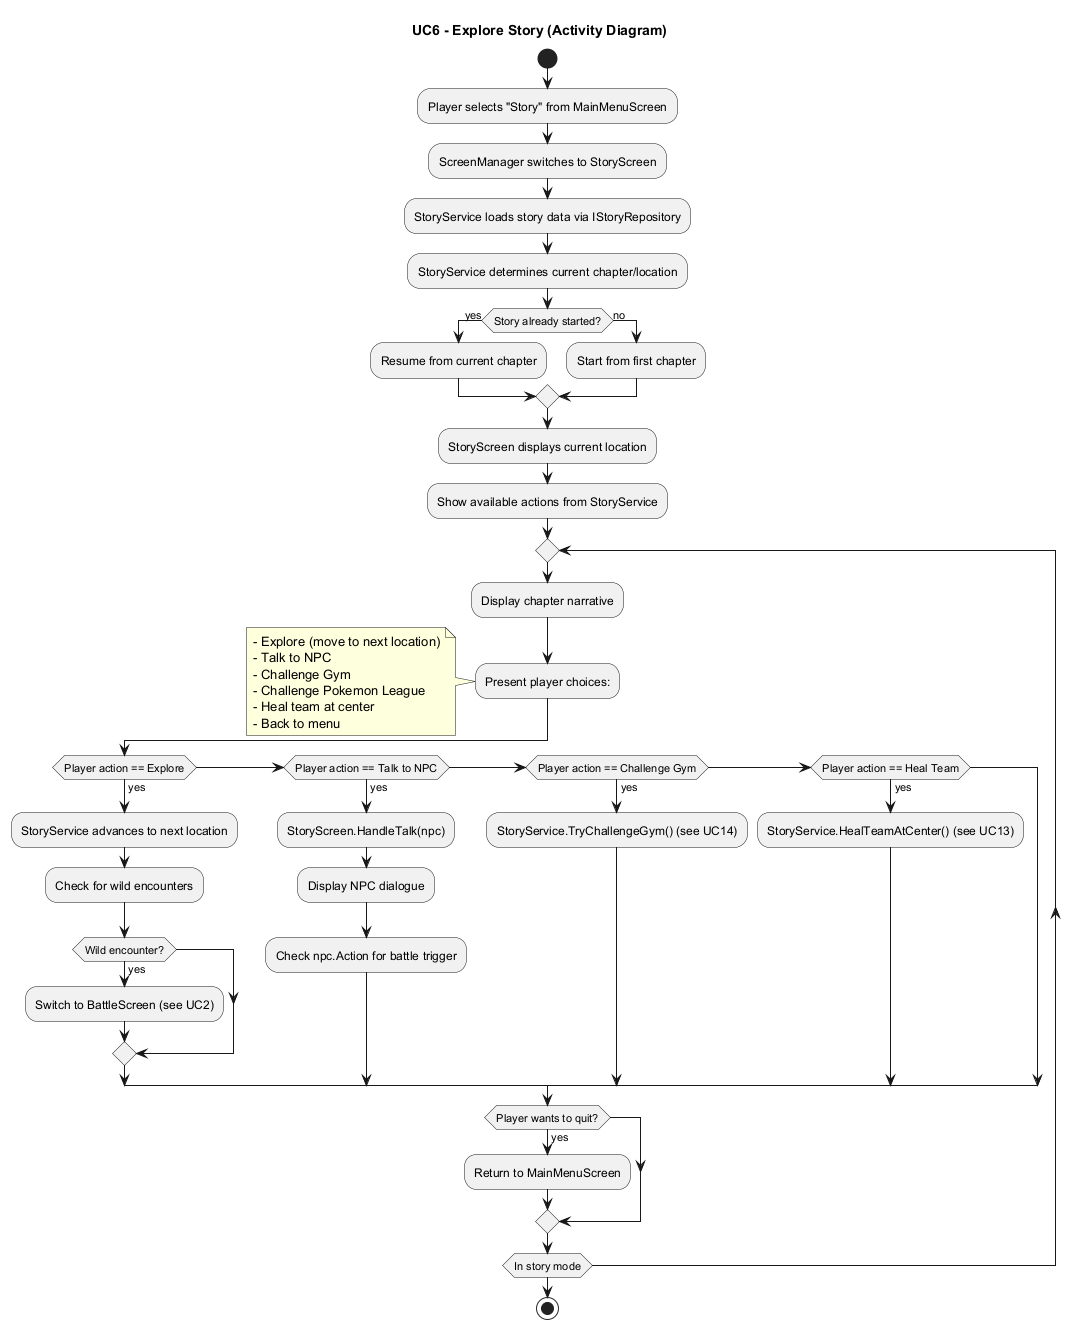

The diagram above was rendered by PlantUML. Its source (embedded in the PNG):
@startuml UC6_ExploreStory_Activity
title UC6 - Explore Story (Activity Diagram)
start
:Player selects "Story" from MainMenuScreen;
:ScreenManager switches to StoryScreen;
:StoryService loads story data via IStoryRepository;
:StoryService determines current chapter/location;

if (Story already started?) then (yes)
  :Resume from current chapter;
else (no)
  :Start from first chapter;
endif

:StoryScreen displays current location;
:Show available actions from StoryService;

repeat
  :Display chapter narrative;
  :Present player choices:;
  note
    - Explore (move to next location)
    - Talk to NPC
    - Challenge Gym
    - Challenge Pokemon League
    - Heal team at center
    - Back to menu
  end note
  
  if (Player action == Explore) then (yes)
    :StoryService advances to next location;
    :Check for wild encounters;
    if (Wild encounter?) then (yes)
      :Switch to BattleScreen (see UC2);
    endif
    
  elseif (Player action == Talk to NPC) then (yes)
    :StoryScreen.HandleTalk(npc);
    :Display NPC dialogue;
    :Check npc.Action for battle trigger;
    
  elseif (Player action == Challenge Gym) then (yes)
    :StoryService.TryChallengeGym() (see UC14);
    
  elseif (Player action == Heal Team) then (yes)
    :StoryService.HealTeamAtCenter() (see UC13);
  endif
  
  if (Player wants to quit?) then (yes)
    :Return to MainMenuScreen;
  endif
repeat while (In story mode)

stop
@enduml